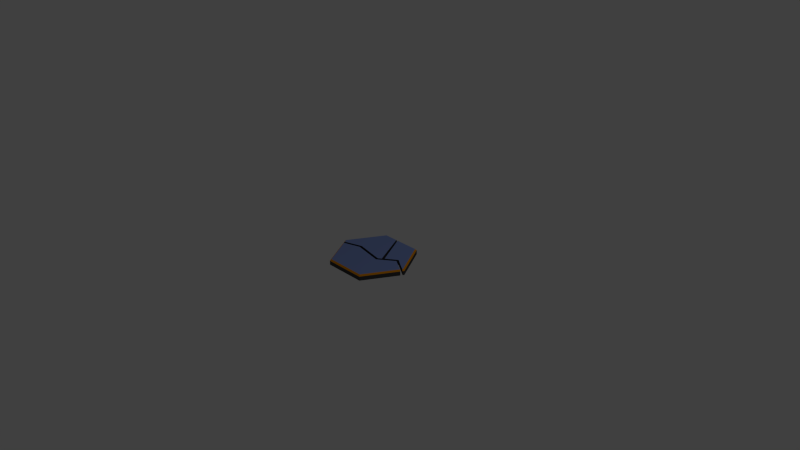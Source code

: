 # Source: hex-tile-damaged.blend  (saved by Blender 2.62.0; exported with 4.5.12 LTS)
import bpy
from mathutils import Matrix  # noqa: F401  (used for matrix-valued properties, if any)

bpy.ops.wm.read_factory_settings(use_empty=True)
scene = bpy.context.scene
scene.name = 'Scene'

# ---- collections
col_collection_1 = bpy.data.collections.new('Collection 1'); scene.collection.children.link(col_collection_1)

# ---- materials (node trees are filled in below, after node groups)
mat_material_001 = bpy.data.materials.new('Material.001')
mat_material_001.alpha_threshold = 0.0
mat_material_001.use_transparent_shadow = False
mat_material_001.diffuse_color = (0.0578, 0.0578, 0.0578, 1.0)
mat_material_001.roughness = 0.5
mat_material_001.line_color = (0.0, 0.0, 0.0, 1.0)
mat_material_002 = bpy.data.materials.new('Material.002')
mat_material_002.alpha_threshold = 0.0
mat_material_002.use_transparent_shadow = False
mat_material_002.diffuse_color = (0.8, 0.2924, 0.0, 1.0)
mat_material_002.roughness = 0.5
mat_material_002.specular_intensity = 0.7109
mat_material_002.line_color = (0.0, 0.0, 0.0, 1.0)
mat_material_003 = bpy.data.materials.new('Material.003')
mat_material_003.alpha_threshold = 0.0
mat_material_003.use_transparent_shadow = False
mat_material_003.diffuse_color = (0.2227, 0.3093, 0.6383, 1.0)
mat_material_003.roughness = 0.5
mat_material_003.line_color = (0.0, 0.0, 0.0, 1.0)

# ---- material node trees

# ---- world
world_world = bpy.data.worlds.new('World'); scene.world = world_world
world_world.color = (0.05088, 0.05088, 0.05088)
world_world.use_sun_shadow = False
world_world.sun_shadow_jitter_overblur = 0.0
world_world.cycles.sampling_method = 'MANUAL'
world_world.cycles.sample_map_resolution = 256

# ---- cameras
cam_camera = bpy.data.cameras.new('Camera')
cam_camera.clip_end = 100.0
cam_camera.lens = 35.0
cam_camera.sensor_width = 32.0
cam_camera.sensor_height = 18.0
cam_camera.ortho_scale = 7.314
cam_camera.dof.focus_distance = 0.0
cam_camera.dof.aperture_fstop = 128.0

# ---- lights
light_lamp = bpy.data.lights.new('Lamp', 'POINT')
light_lamp.transmission_factor = 0.0
light_lamp.cutoff_distance = 30.0
light_lamp.energy = 100.0
light_lamp.shadow_buffer_clip_start = 1.001
light_lamp.shadow_soft_size = 1.0
light_lamp.shadow_maximum_resolution = 0.006
light_lamp.use_absolute_resolution = True
light_lamp.cycles.use_multiple_importance_sampling = False

# ---- meshes
me_cylinder_004 = bpy.data.meshes.new('Cylinder.004')
me_cylinder_004.from_pydata([(-0.572, 0.6697, -1.0), (-0.7799, -0.5496, -1.0), (-0.866, -0.5, -1.0), (-0.866, 0.5, -1.0), (-0.572, 0.6697, 1.0), (-0.7799, -0.5496, 1.0), (-0.866, -0.5, 1.0), (-0.866, 0.5, 1.0), (0.2162, 0.04675, -1.0), (-0.5393, 0.6481, 1.701), (-0.831, 0.4798, 1.701), (-0.831, -0.4798, 1.701), (-0.7559, -0.5231, 1.701), (0.2162, 0.04675, 1.701), (-0.4493, -0.1839, 1.701), (-0.4493, -0.1839, -1.0), (0.2524, 0.1313, 1.701), (0.2524, 0.1313, -1.0)], [], [(1, 5, 6, 2), (2, 6, 7, 3), (4, 0, 3, 7), (4, 7, 10, 9), (7, 6, 11, 10), (6, 5, 12, 11), (12, 14, 11), (15, 1, 2), (13, 16, 10), (16, 9, 10), (0, 17, 3), (17, 8, 3), (1, 15, 14), (1, 14, 5), (5, 14, 12), (13, 14, 15), (8, 13, 15), (8, 17, 13), (13, 17, 16), (0, 16, 17), (0, 4, 16), (4, 9, 16), (10, 11, 14), (10, 14, 13), (3, 8, 15), (2, 3, 15)])
me_cylinder_004.polygons.foreach_set('material_index', [0, 0, 0, 1, 1, 1, 2, 0, 2, 2, 0, 0, 0, 0, 0, 0, 0, 0, 0, 0, 0, 0, 2, 2, 0, 0])
me_cylinder_004.materials.append(mat_material_001)
me_cylinder_004.materials.append(mat_material_002)
me_cylinder_004.materials.append(mat_material_003)
me_cylinder_004.use_remesh_preserve_volume = False
me_cylinder_004.use_remesh_preserve_attributes = False
me_cylinder_004.use_mirror_vertex_groups = False
me_cylinder_004.update()
me_cylinder_003 = bpy.data.meshes.new('Cylinder.003')
me_cylinder_003.from_pydata([(-0.8319, 0.519, -1.0), (-0.3333, -0.8074, -1.0), (-0.866, -0.5, -1.0), (-0.866, 0.5, -1.0), (-0.8319, 0.519, 1.0), (-0.3333, -0.8074, 1.0), (-0.866, -0.5, 1.0), (-0.866, 0.5, 1.0), (-0.6207, 0.1143, -1.0), (-0.8155, 0.4873, 1.701), (-0.831, 0.4798, 1.701), (-0.831, -0.4798, 1.701), (-0.332, -0.7679, 1.701), (-0.6207, 0.1143, 1.701), (-0.3029, 0.1408, 1.701), (-0.3029, 0.1408, -1.0), (-0.7177, 0.3045, 1.701), (-0.7177, 0.3045, -1.0)], [], [(8, 2, 3), (1, 5, 6, 2), (2, 6, 7, 3), (4, 0, 3, 7), (4, 7, 10, 9), (7, 6, 11, 10), (6, 5, 12, 11), (13, 10, 11), (12, 14, 11), (14, 13, 11), (8, 15, 2), (15, 1, 2), (13, 16, 10), (16, 9, 10), (0, 17, 3), (17, 8, 3), (1, 15, 14), (1, 14, 5), (5, 14, 12), (13, 14, 15), (8, 13, 15), (8, 17, 13), (13, 17, 16), (0, 16, 17), (0, 4, 16), (4, 9, 16)])
me_cylinder_003.polygons.foreach_set('material_index', [0, 0, 0, 0, 1, 1, 1, 2, 2, 2, 0, 0, 2, 2, 0, 0, 0, 0, 0, 0, 0, 0, 0, 0, 0, 0])
me_cylinder_003.materials.append(mat_material_001)
me_cylinder_003.materials.append(mat_material_002)
me_cylinder_003.materials.append(mat_material_003)
me_cylinder_003.use_remesh_preserve_volume = False
me_cylinder_003.use_remesh_preserve_attributes = False
me_cylinder_003.use_mirror_vertex_groups = False
me_cylinder_003.update()
me_cylinder_001 = bpy.data.meshes.new('Cylinder.001')
me_cylinder_001.from_pydata([(-0.1376, 0.9205, -1.0), (-0.07762, -0.9552, -1.0), (-0.866, -0.5, -1.0), (-0.866, 0.5, -1.0), (-0.1376, 0.9205, 1.0), (-0.07762, -0.9552, 1.0), (-0.866, -0.5, 1.0), (-0.866, 0.5, 1.0), (-0.1284, -0.2219, -1.0), (-0.1269, 0.8862, 1.701), (-0.831, 0.4798, 1.701), (-0.831, -0.4798, 1.701), (-0.05943, -0.9253, 1.701), (-0.1284, -0.2219, 1.701), (0.1394, -0.599, 1.701), (0.1394, -0.599, -1.0), (-1.404e-07, 0.4798, 1.701), (-2.769e-05, 0.4798, -1.0)], [], [(8, 2, 3), (1, 5, 6, 2), (2, 6, 7, 3), (4, 0, 3, 7), (4, 7, 10, 9), (7, 6, 11, 10), (6, 5, 12, 11), (13, 10, 11), (12, 14, 11), (14, 13, 11), (8, 15, 2), (15, 1, 2), (13, 16, 10), (16, 9, 10), (0, 17, 3), (17, 8, 3), (1, 15, 14), (1, 14, 5), (5, 14, 12), (13, 14, 15), (8, 13, 15), (8, 17, 13), (13, 17, 16), (0, 16, 17), (0, 4, 16), (4, 9, 16)])
me_cylinder_001.polygons.foreach_set('material_index', [0, 0, 0, 0, 1, 1, 1, 2, 2, 2, 0, 0, 2, 2, 0, 0, 0, 0, 0, 0, 0, 0, 0, 0, 0, 0])
me_cylinder_001.materials.append(mat_material_001)
me_cylinder_001.materials.append(mat_material_002)
me_cylinder_001.materials.append(mat_material_003)
me_cylinder_001.use_remesh_preserve_volume = False
me_cylinder_001.use_remesh_preserve_attributes = False
me_cylinder_001.use_mirror_vertex_groups = False
me_cylinder_001.update()

# ---- objects
ob_cylinder_003 = bpy.data.objects.new('Cylinder.003', me_cylinder_004)
ob_cylinder_002 = bpy.data.objects.new('Cylinder.002', me_cylinder_003)
ob_cylinder = bpy.data.objects.new('Cylinder', me_cylinder_001)
ob_lamp = bpy.data.objects.new('Lamp', light_lamp)
ob_camera = bpy.data.objects.new('Camera', cam_camera)

# ---- transforms, parenting, visibility, modifiers, constraints
ob_cylinder_003.location = (0.0, 0.0, -0.04858)
ob_cylinder_003.rotation_euler = (0.0, -0.0, 5.76)
ob_cylinder_003.scale = (0.5709, 0.5709, 0.02855)
ob_cylinder_003.lineart.crease_threshold = 0.0
ob_cylinder_002.location = (0.0, 0.0, -0.04858)
ob_cylinder_002.rotation_euler = (0.0, -0.0, 3.665)
ob_cylinder_002.scale = (0.5709, 0.5709, 0.02855)
ob_cylinder_002.lineart.crease_threshold = 0.0
ob_cylinder.location = (0.0, 0.0, -0.04858)
ob_cylinder.rotation_euler = (0.0, -0.0, 1.571)
ob_cylinder.scale = (0.5709, 0.5709, 0.02855)
ob_cylinder.lineart.crease_threshold = 0.0
ob_lamp.location = (4.076, 1.005, 5.904)
ob_lamp.rotation_euler = (0.6503, 0.05522, 1.866)
ob_lamp.lock_rotations_4d = False
ob_lamp.empty_display_type = 'ARROWS'
ob_lamp.color = (0.0, 0.0, 0.0, 0.0)
ob_lamp.lineart.crease_threshold = 0.0
ob_camera.location = (7.481, -6.508, 5.344)
ob_camera.rotation_euler = (1.109, 0.01082, 0.8149)
ob_camera.lock_rotations_4d = False
ob_camera.empty_display_type = 'ARROWS'
ob_camera.color = (0.0, 0.0, 0.0, 0.0)
ob_camera.display_type = 'WIRE'
ob_camera.lineart.crease_threshold = 0.0

# ---- collection membership
col_collection_1.objects.link(ob_cylinder_003)
col_collection_1.objects.link(ob_cylinder_002)
col_collection_1.objects.link(ob_cylinder)
col_collection_1.objects.link(ob_lamp)
col_collection_1.objects.link(ob_camera)

# ---- scene / render settings (as saved in the file)
scene.camera = ob_camera
scene.frame_start = 1; scene.frame_end = 250; scene.frame_set(1)
scene.render.engine = 'BLENDER_EEVEE_NEXT'
scene.render.image_settings.color_mode = 'RGB'
scene.render.image_settings.compression = 90
scene.render.resolution_percentage = 50
scene.render.dither_intensity = 0.0
scene.render.bake_margin = 2
scene.render.bake_bias = 0.0
scene.cycles.use_denoising = False
scene.cycles.samples = 10
scene.cycles.sampling_pattern = 'TABULATED_SOBOL'
scene.cycles.light_sampling_threshold = 0.0
scene.cycles.use_adaptive_sampling = False
scene.cycles.use_light_tree = False
scene.cycles.blur_glossy = 0.0
scene.cycles.volume_bounces = 1
scene.cycles.pixel_filter_type = 'GAUSSIAN'
scene.cycles.sample_clamp_indirect = 0.0
scene.view_settings.view_transform = 'Standard'
bpy.context.view_layer.update()
